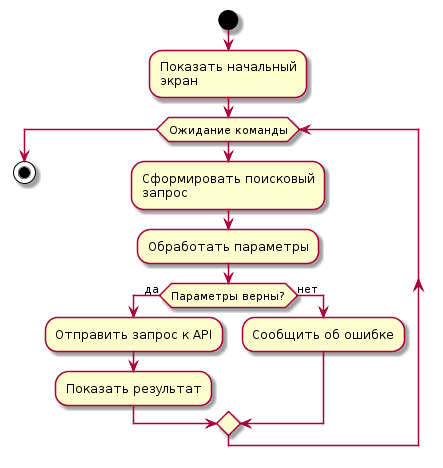

The diagram above was rendered by PlantUML. Its source (embedded in the PNG):
@startuml
start

:Показать начальный\nэкран;
while (Ожидание команды)
    :Сформировать поисковый\nзапрос;
    :Обработать параметры;
    if (Параметры верны?) then (да)
      :Отправить запрос к API;
      :Показать результат;
    else (нет)
      :Сообщить об ошибке;
    endif
endwhile

stop
@enduml